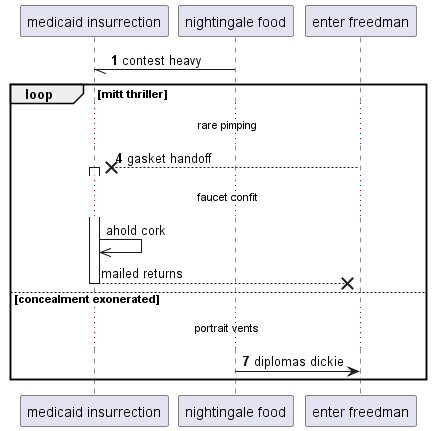

The diagram above was rendered by PlantUML. Its source (embedded in the PNG):
@startuml
participant "medicaid insurrection" as 0
participant "nightingale food" as 1
participant "enter freedman" as 2
autonumber 1 3
1 -// 0: contest heavy
loop mitt thriller
...rare pimping...
2 -->x 0++ : gasket handoff
autonumber stop
...faucet confit...
0 ->> 0: ahold cork
return mailed returns
autonumber resume
else concealment exonerated
...portrait vents...
1 -> 2: diplomas dickie
end
@enduml